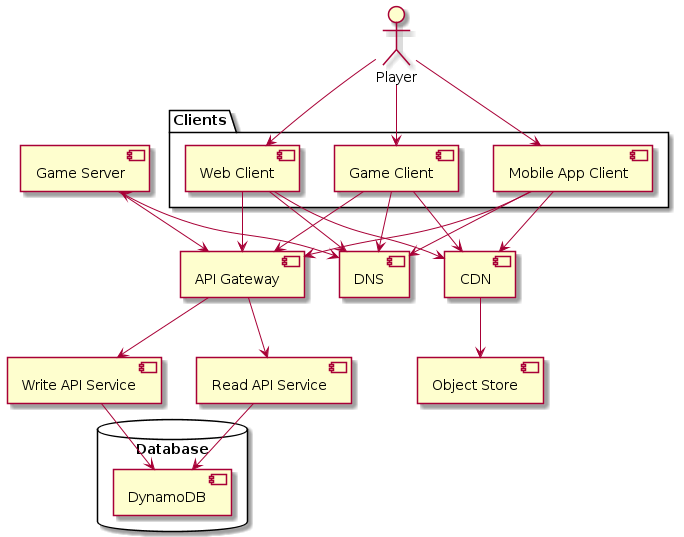

The diagram above was rendered by PlantUML. Its source (embedded in the PNG):
@startuml
actor Player
top to bottom direction

package "Clients" {
Player --> [Web Client]
Player --> [Mobile App Client]
Player --> [Game Client]
}

[Web Client] --> [DNS]
[Mobile App Client] --> [DNS]
[Game Client] --> [DNS]
[Game Server] <--> [DNS]

[Web Client] --> [CDN]
[Mobile App Client] --> [CDN]
[Game Client] --> [CDN]


[CDN] --> [Object Store]

[Web Client] --> [API Gateway]
[Mobile App Client] --> [API Gateway]
[Game Client] --> [API Gateway]
[Game Server] --> [API Gateway]

[API Gateway] --> [Write API Service]
[API Gateway] --> [Read API Service]

database "Database" {
    [Read API Service] --> [DynamoDB]
    [Write API Service] --> [DynamoDB]
}
@enduml